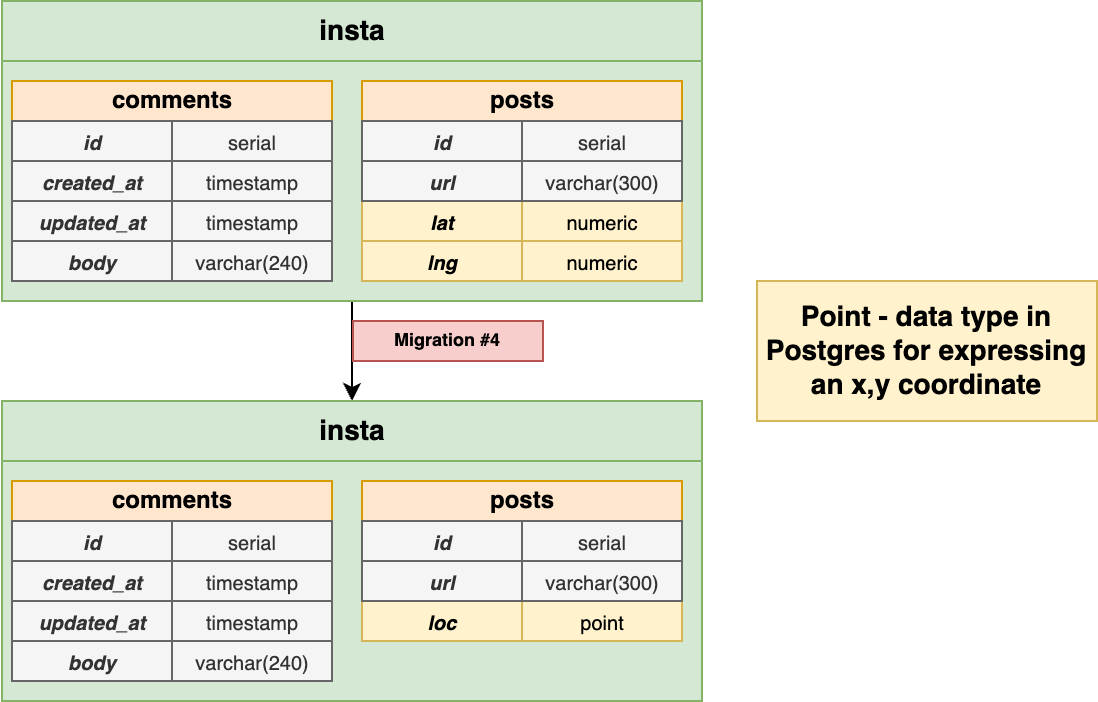

The diagram above was exported from draw.io. Its source (the exported page's mxGraphModel, read from the mxfile embedded in the PNG):
<mxGraphModel dx="1329" dy="819" grid="1" gridSize="10" guides="1" tooltips="1" connect="1" arrows="1" fold="1" page="1" pageScale="1" pageWidth="1920" pageHeight="1200" background="#ffffff" math="0" shadow="0">
  <root>
    <mxCell id="YTDCm2RIC1jQkp7yIx2S-0" />
    <mxCell id="YTDCm2RIC1jQkp7yIx2S-1" parent="YTDCm2RIC1jQkp7yIx2S-0" />
    <mxCell id="FbGPSy9e697Vfqt4IpJ5-1" style="edgeStyle=orthogonalEdgeStyle;rounded=0;orthogonalLoop=1;jettySize=auto;html=1;exitX=0.5;exitY=1;exitDx=0;exitDy=0;fontSize=9;" parent="YTDCm2RIC1jQkp7yIx2S-1" target="FbGPSy9e697Vfqt4IpJ5-12" edge="1">
      <mxGeometry relative="1" as="geometry">
        <mxPoint x="597.5" y="370" as="sourcePoint" />
      </mxGeometry>
    </mxCell>
    <mxCell id="FbGPSy9e697Vfqt4IpJ5-12" value="insta" style="rounded=0;whiteSpace=wrap;html=1;fillColor=#d5e8d4;strokeColor=#82b366;fontStyle=1;fontSize=14;" parent="YTDCm2RIC1jQkp7yIx2S-1" vertex="1">
      <mxGeometry x="422.5" y="420" width="350" height="30" as="geometry" />
    </mxCell>
    <mxCell id="FbGPSy9e697Vfqt4IpJ5-13" value="" style="rounded=0;whiteSpace=wrap;html=1;fillColor=#d5e8d4;strokeColor=#82b366;fontStyle=1" parent="YTDCm2RIC1jQkp7yIx2S-1" vertex="1">
      <mxGeometry x="422.5" y="450" width="350" height="120" as="geometry" />
    </mxCell>
    <mxCell id="FbGPSy9e697Vfqt4IpJ5-14" value="comments" style="rounded=0;whiteSpace=wrap;html=1;fontSize=12;fillColor=#ffe6cc;strokeColor=#d79b00;fontStyle=1" parent="YTDCm2RIC1jQkp7yIx2S-1" vertex="1">
      <mxGeometry x="427.5" y="460" width="160" height="20" as="geometry" />
    </mxCell>
    <mxCell id="FbGPSy9e697Vfqt4IpJ5-15" value="id" style="rounded=0;whiteSpace=wrap;html=1;fontSize=10;fillColor=#f5f5f5;strokeColor=#666666;fontColor=#333333;fontStyle=3" parent="YTDCm2RIC1jQkp7yIx2S-1" vertex="1">
      <mxGeometry x="427.5" y="480" width="80" height="20" as="geometry" />
    </mxCell>
    <mxCell id="FbGPSy9e697Vfqt4IpJ5-16" value="updated_at" style="rounded=0;whiteSpace=wrap;html=1;fontSize=10;fillColor=#f5f5f5;strokeColor=#666666;fontColor=#333333;fontStyle=3" parent="YTDCm2RIC1jQkp7yIx2S-1" vertex="1">
      <mxGeometry x="427.5" y="520" width="80" height="20" as="geometry" />
    </mxCell>
    <mxCell id="FbGPSy9e697Vfqt4IpJ5-17" value="created_at" style="rounded=0;whiteSpace=wrap;html=1;fontSize=10;fillColor=#f5f5f5;strokeColor=#666666;fontColor=#333333;fontStyle=3" parent="YTDCm2RIC1jQkp7yIx2S-1" vertex="1">
      <mxGeometry x="427.5" y="500" width="80" height="20" as="geometry" />
    </mxCell>
    <mxCell id="FbGPSy9e697Vfqt4IpJ5-18" value="body" style="rounded=0;whiteSpace=wrap;html=1;fontSize=10;fillColor=#f5f5f5;strokeColor=#666666;fontColor=#333333;fontStyle=3" parent="YTDCm2RIC1jQkp7yIx2S-1" vertex="1">
      <mxGeometry x="427.5" y="540" width="80" height="20" as="geometry" />
    </mxCell>
    <mxCell id="FbGPSy9e697Vfqt4IpJ5-19" value="serial" style="rounded=0;whiteSpace=wrap;html=1;fontSize=10;fillColor=#f5f5f5;strokeColor=#666666;fontColor=#333333;fontStyle=0" parent="YTDCm2RIC1jQkp7yIx2S-1" vertex="1">
      <mxGeometry x="507.5" y="480" width="80" height="20" as="geometry" />
    </mxCell>
    <mxCell id="FbGPSy9e697Vfqt4IpJ5-20" value="timestamp" style="rounded=0;whiteSpace=wrap;html=1;fontSize=10;fillColor=#f5f5f5;strokeColor=#666666;fontColor=#333333;fontStyle=0" parent="YTDCm2RIC1jQkp7yIx2S-1" vertex="1">
      <mxGeometry x="507.5" y="520" width="80" height="20" as="geometry" />
    </mxCell>
    <mxCell id="FbGPSy9e697Vfqt4IpJ5-21" value="timestamp" style="rounded=0;whiteSpace=wrap;html=1;fontSize=10;fillColor=#f5f5f5;strokeColor=#666666;fontColor=#333333;fontStyle=0" parent="YTDCm2RIC1jQkp7yIx2S-1" vertex="1">
      <mxGeometry x="507.5" y="500" width="80" height="20" as="geometry" />
    </mxCell>
    <mxCell id="FbGPSy9e697Vfqt4IpJ5-22" value="varchar(240)" style="rounded=0;whiteSpace=wrap;html=1;fontSize=10;fillColor=#f5f5f5;strokeColor=#666666;fontColor=#333333;fontStyle=0" parent="YTDCm2RIC1jQkp7yIx2S-1" vertex="1">
      <mxGeometry x="507.5" y="540" width="80" height="20" as="geometry" />
    </mxCell>
    <mxCell id="FbGPSy9e697Vfqt4IpJ5-23" value="posts" style="rounded=0;whiteSpace=wrap;html=1;fontSize=12;fillColor=#ffe6cc;strokeColor=#d79b00;fontStyle=1" parent="YTDCm2RIC1jQkp7yIx2S-1" vertex="1">
      <mxGeometry x="602.5" y="460" width="160" height="20" as="geometry" />
    </mxCell>
    <mxCell id="FbGPSy9e697Vfqt4IpJ5-24" value="id" style="rounded=0;whiteSpace=wrap;html=1;fontSize=10;fillColor=#f5f5f5;strokeColor=#666666;fontColor=#333333;fontStyle=3" parent="YTDCm2RIC1jQkp7yIx2S-1" vertex="1">
      <mxGeometry x="602.5" y="480" width="80" height="20" as="geometry" />
    </mxCell>
    <mxCell id="FbGPSy9e697Vfqt4IpJ5-25" value="loc" style="rounded=0;whiteSpace=wrap;html=1;fontSize=10;fillColor=#fff2cc;strokeColor=#d6b656;fontStyle=3" parent="YTDCm2RIC1jQkp7yIx2S-1" vertex="1">
      <mxGeometry x="602.5" y="520" width="80" height="20" as="geometry" />
    </mxCell>
    <mxCell id="FbGPSy9e697Vfqt4IpJ5-26" value="url" style="rounded=0;whiteSpace=wrap;html=1;fontSize=10;fillColor=#f5f5f5;strokeColor=#666666;fontColor=#333333;fontStyle=3" parent="YTDCm2RIC1jQkp7yIx2S-1" vertex="1">
      <mxGeometry x="602.5" y="500" width="80" height="20" as="geometry" />
    </mxCell>
    <mxCell id="FbGPSy9e697Vfqt4IpJ5-28" value="serial" style="rounded=0;whiteSpace=wrap;html=1;fontSize=10;fillColor=#f5f5f5;strokeColor=#666666;fontColor=#333333;fontStyle=0" parent="YTDCm2RIC1jQkp7yIx2S-1" vertex="1">
      <mxGeometry x="682.5" y="480" width="80" height="20" as="geometry" />
    </mxCell>
    <mxCell id="FbGPSy9e697Vfqt4IpJ5-29" value="point" style="rounded=0;whiteSpace=wrap;html=1;fontSize=10;fillColor=#fff2cc;strokeColor=#d6b656;fontStyle=0" parent="YTDCm2RIC1jQkp7yIx2S-1" vertex="1">
      <mxGeometry x="682.5" y="520" width="80" height="20" as="geometry" />
    </mxCell>
    <mxCell id="FbGPSy9e697Vfqt4IpJ5-30" value="varchar(300)" style="rounded=0;whiteSpace=wrap;html=1;fontSize=10;fillColor=#f5f5f5;strokeColor=#666666;fontColor=#333333;fontStyle=0" parent="YTDCm2RIC1jQkp7yIx2S-1" vertex="1">
      <mxGeometry x="682.5" y="500" width="80" height="20" as="geometry" />
    </mxCell>
    <mxCell id="FbGPSy9e697Vfqt4IpJ5-32" value="Migration #4" style="rounded=0;whiteSpace=wrap;html=1;fontSize=9;fillColor=#f8cecc;strokeColor=#b85450;fontStyle=1" parent="YTDCm2RIC1jQkp7yIx2S-1" vertex="1">
      <mxGeometry x="598" y="380" width="95" height="20" as="geometry" />
    </mxCell>
    <mxCell id="FbGPSy9e697Vfqt4IpJ5-66" value="insta" style="rounded=0;whiteSpace=wrap;html=1;fillColor=#d5e8d4;strokeColor=#82b366;fontStyle=1;fontSize=14;" parent="YTDCm2RIC1jQkp7yIx2S-1" vertex="1">
      <mxGeometry x="422.5" y="220" width="350" height="30" as="geometry" />
    </mxCell>
    <mxCell id="FbGPSy9e697Vfqt4IpJ5-67" value="" style="rounded=0;whiteSpace=wrap;html=1;fillColor=#d5e8d4;strokeColor=#82b366;fontStyle=1" parent="YTDCm2RIC1jQkp7yIx2S-1" vertex="1">
      <mxGeometry x="422.5" y="250" width="350" height="120" as="geometry" />
    </mxCell>
    <mxCell id="FbGPSy9e697Vfqt4IpJ5-68" value="comments" style="rounded=0;whiteSpace=wrap;html=1;fontSize=12;fillColor=#ffe6cc;strokeColor=#d79b00;fontStyle=1" parent="YTDCm2RIC1jQkp7yIx2S-1" vertex="1">
      <mxGeometry x="427.5" y="260" width="160" height="20" as="geometry" />
    </mxCell>
    <mxCell id="FbGPSy9e697Vfqt4IpJ5-69" value="id" style="rounded=0;whiteSpace=wrap;html=1;fontSize=10;fillColor=#f5f5f5;strokeColor=#666666;fontColor=#333333;fontStyle=3" parent="YTDCm2RIC1jQkp7yIx2S-1" vertex="1">
      <mxGeometry x="427.5" y="280" width="80" height="20" as="geometry" />
    </mxCell>
    <mxCell id="FbGPSy9e697Vfqt4IpJ5-70" value="updated_at" style="rounded=0;whiteSpace=wrap;html=1;fontSize=10;fillColor=#f5f5f5;strokeColor=#666666;fontColor=#333333;fontStyle=3" parent="YTDCm2RIC1jQkp7yIx2S-1" vertex="1">
      <mxGeometry x="427.5" y="320" width="80" height="20" as="geometry" />
    </mxCell>
    <mxCell id="FbGPSy9e697Vfqt4IpJ5-71" value="created_at" style="rounded=0;whiteSpace=wrap;html=1;fontSize=10;fillColor=#f5f5f5;strokeColor=#666666;fontColor=#333333;fontStyle=3" parent="YTDCm2RIC1jQkp7yIx2S-1" vertex="1">
      <mxGeometry x="427.5" y="300" width="80" height="20" as="geometry" />
    </mxCell>
    <mxCell id="FbGPSy9e697Vfqt4IpJ5-72" value="body" style="rounded=0;whiteSpace=wrap;html=1;fontSize=10;fillColor=#f5f5f5;strokeColor=#666666;fontColor=#333333;fontStyle=3" parent="YTDCm2RIC1jQkp7yIx2S-1" vertex="1">
      <mxGeometry x="427.5" y="340" width="80" height="20" as="geometry" />
    </mxCell>
    <mxCell id="FbGPSy9e697Vfqt4IpJ5-73" value="serial" style="rounded=0;whiteSpace=wrap;html=1;fontSize=10;fillColor=#f5f5f5;strokeColor=#666666;fontColor=#333333;fontStyle=0" parent="YTDCm2RIC1jQkp7yIx2S-1" vertex="1">
      <mxGeometry x="507.5" y="280" width="80" height="20" as="geometry" />
    </mxCell>
    <mxCell id="FbGPSy9e697Vfqt4IpJ5-74" value="timestamp" style="rounded=0;whiteSpace=wrap;html=1;fontSize=10;fillColor=#f5f5f5;strokeColor=#666666;fontColor=#333333;fontStyle=0" parent="YTDCm2RIC1jQkp7yIx2S-1" vertex="1">
      <mxGeometry x="507.5" y="320" width="80" height="20" as="geometry" />
    </mxCell>
    <mxCell id="FbGPSy9e697Vfqt4IpJ5-75" value="timestamp" style="rounded=0;whiteSpace=wrap;html=1;fontSize=10;fillColor=#f5f5f5;strokeColor=#666666;fontColor=#333333;fontStyle=0" parent="YTDCm2RIC1jQkp7yIx2S-1" vertex="1">
      <mxGeometry x="507.5" y="300" width="80" height="20" as="geometry" />
    </mxCell>
    <mxCell id="FbGPSy9e697Vfqt4IpJ5-76" value="varchar(240)" style="rounded=0;whiteSpace=wrap;html=1;fontSize=10;fillColor=#f5f5f5;strokeColor=#666666;fontColor=#333333;fontStyle=0" parent="YTDCm2RIC1jQkp7yIx2S-1" vertex="1">
      <mxGeometry x="507.5" y="340" width="80" height="20" as="geometry" />
    </mxCell>
    <mxCell id="FbGPSy9e697Vfqt4IpJ5-77" value="posts" style="rounded=0;whiteSpace=wrap;html=1;fontSize=12;fillColor=#ffe6cc;strokeColor=#d79b00;fontStyle=1" parent="YTDCm2RIC1jQkp7yIx2S-1" vertex="1">
      <mxGeometry x="602.5" y="260" width="160" height="20" as="geometry" />
    </mxCell>
    <mxCell id="FbGPSy9e697Vfqt4IpJ5-78" value="id" style="rounded=0;whiteSpace=wrap;html=1;fontSize=10;fillColor=#f5f5f5;strokeColor=#666666;fontColor=#333333;fontStyle=3" parent="YTDCm2RIC1jQkp7yIx2S-1" vertex="1">
      <mxGeometry x="602.5" y="280" width="80" height="20" as="geometry" />
    </mxCell>
    <mxCell id="FbGPSy9e697Vfqt4IpJ5-79" value="lat" style="rounded=0;whiteSpace=wrap;html=1;fontSize=10;fillColor=#fff2cc;strokeColor=#d6b656;fontStyle=3" parent="YTDCm2RIC1jQkp7yIx2S-1" vertex="1">
      <mxGeometry x="602.5" y="320" width="80" height="20" as="geometry" />
    </mxCell>
    <mxCell id="FbGPSy9e697Vfqt4IpJ5-80" value="url" style="rounded=0;whiteSpace=wrap;html=1;fontSize=10;fillColor=#f5f5f5;strokeColor=#666666;fontColor=#333333;fontStyle=3" parent="YTDCm2RIC1jQkp7yIx2S-1" vertex="1">
      <mxGeometry x="602.5" y="300" width="80" height="20" as="geometry" />
    </mxCell>
    <mxCell id="FbGPSy9e697Vfqt4IpJ5-81" value="lng" style="rounded=0;whiteSpace=wrap;html=1;fontSize=10;fillColor=#fff2cc;strokeColor=#d6b656;fontStyle=3" parent="YTDCm2RIC1jQkp7yIx2S-1" vertex="1">
      <mxGeometry x="602.5" y="340" width="80" height="20" as="geometry" />
    </mxCell>
    <mxCell id="FbGPSy9e697Vfqt4IpJ5-82" value="serial" style="rounded=0;whiteSpace=wrap;html=1;fontSize=10;fillColor=#f5f5f5;strokeColor=#666666;fontColor=#333333;fontStyle=0" parent="YTDCm2RIC1jQkp7yIx2S-1" vertex="1">
      <mxGeometry x="682.5" y="280" width="80" height="20" as="geometry" />
    </mxCell>
    <mxCell id="FbGPSy9e697Vfqt4IpJ5-83" value="numeric" style="rounded=0;whiteSpace=wrap;html=1;fontSize=10;fillColor=#fff2cc;strokeColor=#d6b656;fontStyle=0" parent="YTDCm2RIC1jQkp7yIx2S-1" vertex="1">
      <mxGeometry x="682.5" y="320" width="80" height="20" as="geometry" />
    </mxCell>
    <mxCell id="FbGPSy9e697Vfqt4IpJ5-84" value="varchar(300)" style="rounded=0;whiteSpace=wrap;html=1;fontSize=10;fillColor=#f5f5f5;strokeColor=#666666;fontColor=#333333;fontStyle=0" parent="YTDCm2RIC1jQkp7yIx2S-1" vertex="1">
      <mxGeometry x="682.5" y="300" width="80" height="20" as="geometry" />
    </mxCell>
    <mxCell id="FbGPSy9e697Vfqt4IpJ5-85" value="numeric" style="rounded=0;whiteSpace=wrap;html=1;fontSize=10;fillColor=#fff2cc;strokeColor=#d6b656;fontStyle=0" parent="YTDCm2RIC1jQkp7yIx2S-1" vertex="1">
      <mxGeometry x="682.5" y="340" width="80" height="20" as="geometry" />
    </mxCell>
    <mxCell id="FbGPSy9e697Vfqt4IpJ5-86" value="Point - data type in Postgres for expressing an x,y coordinate" style="rounded=0;whiteSpace=wrap;html=1;fontSize=14;fillColor=#fff2cc;strokeColor=#d6b656;fontStyle=1" parent="YTDCm2RIC1jQkp7yIx2S-1" vertex="1">
      <mxGeometry x="800" y="360" width="170" height="70" as="geometry" />
    </mxCell>
  </root>
</mxGraphModel>